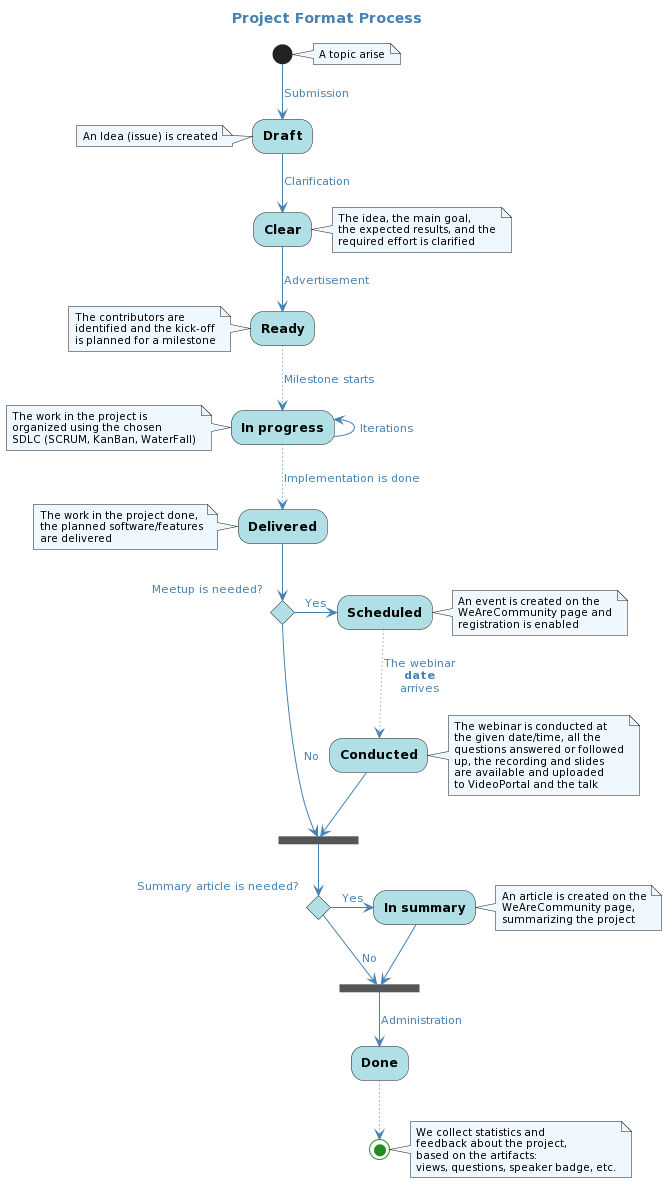

The diagram above was rendered by PlantUML. Its source (embedded in the PNG):
@startuml
title Project Format Process

skinparam defaultFontName Ubuntu Light
skinparam backgroundColor transparent
skinparam titleFontColor SteelBlue

skinparam activity {
    BackgroundColor PowderBlue
    StartColor ForestGreen
    EndColor ForestGreen
    FontStyle bold
}

skinparam arrow {
    Color SteelBlue
    FontColor SteelBlue
}

skinparam note {
    BackgroundColor AliceBlue
    FontSize 10
}

note right
    A topic arise
end note

(*) -->[Submission] Draft

note left
    An Idea (issue) is created
end note

-->[Clarification] Clear

note right
    The idea, the main goal,
    the expected results, and the
    required effort is clarified
end note

-->[Advertisement] Ready

note left
    The contributors are
    identified and the kick-off
    is planned for a milestone
end note

..>[Milestone starts] In progress
-left->[Iterations] In progress

note left
    The work in the project is
    organized using the chosen
    SDLC (SCRUM, KanBan, WaterFall)
end note

..>[Implementation is done] Delivered

note left
    The work in the project done,
    the planned software/features
    are delivered
end note

if "Meetup is needed?" then
    -right->[Yes] Scheduled

    note right
        An event is created on the
        WeAreCommunity page and
        registration is enabled
    end note

    ..>[The webinar\n**date**\narrives] Conducted

    note right
        The webinar is conducted at
        the given date/time, all the
        questions answered or followed
        up, the recording and slides
        are available and uploaded
        to VideoPortal and the talk
    end note

    --> === B1 ===
else
    -->[No] === B1 ===
endif

if "Summary article is needed?" then
    -right->[Yes] In summary

    note right
        An article is created on the
        WeAreCommunity page,
        summarizing the project
    end note

    --> === B2 ===
else
    -->[No] === B2 ===
endif

-->[Administration] Done
..> (*)

note right
    We collect statistics and
    feedback about the project,
    based on the artifacts:
    views, questions, speaker badge, etc.
end note
@enduml